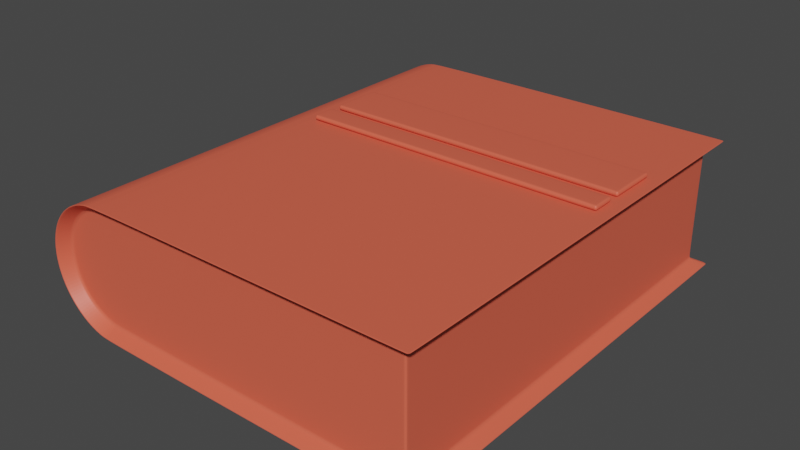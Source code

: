 # Source: book.blend  (saved by Blender 2.90.8; exported with 4.5.12 LTS)
import bpy
from mathutils import Matrix  # noqa: F401  (used for matrix-valued properties, if any)

bpy.ops.wm.read_factory_settings(use_empty=True)
scene = bpy.context.scene
scene.name = 'Scene'

# ---- collections
col_collection = bpy.data.collections.new('Collection'); scene.collection.children.link(col_collection)

# ---- materials (node trees are filled in below, after node groups)
mat_material_001 = bpy.data.materials.new('Material.001')
mat_material_001.use_transparent_shadow = False
mat_material_002 = bpy.data.materials.new('Material.002')
mat_material_002.use_transparent_shadow = False

# ---- material node trees
mat_material_001.use_nodes = True; mat_material_001.node_tree.nodes.clear()
_N = mat_material_001.node_tree.nodes; _L = mat_material_001.node_tree.links
n0 = _N.new('ShaderNodeBsdfPrincipled'); n0.name = 'Principled BSDF'; n0.location = (10, 300)
n0.distribution = 'GGX'
n0.subsurface_method = 'BURLEY'
n0.inputs[0].default_value = (0.8, 0.124, 0.07051, 1.0)
n0.inputs[3].default_value = 1.45
n0.inputs[27].default_value = (0.0, 0.0, 0.0, 1.0)
n0.inputs[28].default_value = 1.0
n1 = _N.new('ShaderNodeOutputMaterial'); n1.name = 'Material Output'; n1.location = (300, 300)
_L.new(n0.outputs[0], n1.inputs[0])
n1.is_active_output = True
mat_material_002.use_nodes = True; mat_material_002.node_tree.nodes.clear()
_N = mat_material_002.node_tree.nodes; _L = mat_material_002.node_tree.links
n0 = _N.new('ShaderNodeBsdfPrincipled'); n0.name = 'Principled BSDF'; n0.location = (10, 300)
n0.distribution = 'GGX'
n0.subsurface_method = 'BURLEY'
n0.inputs[0].default_value = (0.788, 0.8, 0.7761, 1.0)
n0.inputs[3].default_value = 1.45
n0.inputs[27].default_value = (0.0, 0.0, 0.0, 1.0)
n0.inputs[28].default_value = 1.0
n1 = _N.new('ShaderNodeOutputMaterial'); n1.name = 'Material Output'; n1.location = (300, 300)
_L.new(n0.outputs[0], n1.inputs[0])
n1.is_active_output = True

# ---- world
world_world = bpy.data.worlds.new('World'); scene.world = world_world
world_world.use_nodes = True; world_world.node_tree.nodes.clear()
_N = world_world.node_tree.nodes; _L = world_world.node_tree.links
n0 = _N.new('ShaderNodeOutputWorld'); n0.name = 'World Output'; n0.location = (300, 300)
n1 = _N.new('ShaderNodeBackground'); n1.name = 'Background'; n1.location = (10, 300)
n1.inputs[0].default_value = (0.05088, 0.05088, 0.05088, 1.0)
_L.new(n1.outputs[0], n0.inputs[0])
n0.is_active_output = True
world_world.color = (0.05088, 0.05088, 0.05088)
world_world.use_sun_shadow = False
world_world.sun_shadow_jitter_overblur = 0.0

# ---- meshes
me_cylinder = bpy.data.meshes.new('Cylinder')
me_cylinder.from_pydata([(0.003848, 0.5503, -2.093), (0.003848, 0.5503, 2.093), (3.082, 0.5503, 2.093), (3.082, 0.5503, -2.093), (0.003848, -0.5503, -2.093), (0.003848, -0.5503, 2.093), (-0.1073, -0.5393, -2.093), (-0.1073, -0.5393, 2.093), (-0.2104, -0.508, -2.093), (-0.2104, -0.508, 2.093), (-0.3055, -0.4572, -2.093), (-0.3055, -0.4572, 2.093), (-0.3888, -0.3888, -2.093), (-0.3888, -0.3888, 2.093), (-0.4572, -0.3055, -2.093), (-0.4572, -0.3055, 2.093), (-0.508, -0.2104, -2.093), (-0.508, -0.2104, 2.093), (-0.5393, -0.1073, -2.093), (-0.5393, -0.1073, 2.093), (-0.5499, 5.804e-07, -2.093), (-0.5499, 7.197e-07, 2.093), (-0.5393, 0.1073, -2.093), (-0.5393, 0.1073, 2.093), (-0.508, 0.2104, -2.093), (-0.508, 0.2104, 2.093), (-0.4572, 0.3055, -2.093), (-0.4572, 0.3055, 2.093), (-0.3888, 0.3888, -2.093), (-0.3888, 0.3888, 2.093), (-0.3055, 0.4572, -2.093), (-0.3055, 0.4572, 2.093), (-0.2104, 0.508, -2.093), (-0.2104, 0.508, 2.093), (-0.1073, 0.5393, -2.093), (-0.1073, 0.5393, 2.093), (3.082, -0.5503, -2.093), (3.082, -0.5503, 2.093), (-1.849e-07, -0.6286, -2.229), (3.218, -0.6286, -2.229), (3.218, -0.6286, 2.229), (3.218, 0.6286, -2.229), (3.218, 0.6286, 2.229), (-0.1226, -0.6165, -2.229), (-0.1226, -0.6165, 2.229), (-1.849e-07, -0.6286, 2.229), (-0.2406, -0.5807, -2.229), (-0.2406, -0.5807, 2.229), (-0.3492, -0.5227, -2.229), (-0.3492, -0.5227, 2.229), (-0.4445, -0.4445, -2.229), (-0.4445, -0.4445, 2.229), (-0.5227, -0.3492, -2.229), (-0.5227, -0.3492, 2.229), (-0.5807, -0.2405, -2.229), (-0.5807, -0.2405, 2.229), (-0.6165, -0.1226, -2.229), (-0.6165, -0.1226, 2.229), (-0.6286, 6.567e-07, -2.229), (-0.6286, 7.966e-07, 2.229), (-0.6165, 0.1226, -2.229), (-0.6165, 0.1226, 2.229), (-0.5807, 0.2406, -2.229), (-0.5807, 0.2406, 2.229), (-0.5227, 0.3492, -2.229), (-0.5227, 0.3492, 2.229), (-0.4445, 0.4445, -2.229), (-0.4445, 0.4445, 2.229), (-0.3492, 0.5227, -2.229), (-0.3492, 0.5227, 2.229), (-0.2405, 0.5807, -2.229), (-0.2405, 0.5807, 2.229), (-0.1226, 0.6165, -2.229), (-0.1226, 0.6165, 2.229), (1.989e-08, 0.6286, -2.229), (1.989e-08, 0.6286, 2.229), (3.072, 0.6286, -1.065), (3.072, 0.6286, -0.5604), (0.06047, 0.6286, -1.065), (0.06047, 0.6286, -0.5604), (3.072, 0.6286, -0.473), (3.072, 0.6286, -0.2328), (0.06047, 0.6286, -0.473), (0.06047, 0.6286, -0.2328), (0.06047, 0.6821, -1.065), (0.06047, 0.6821, -0.5604), (3.072, 0.6821, -1.065), (3.072, 0.6821, -0.5604), (0.06047, 0.6821, -0.2328), (0.06047, 0.6821, -0.473), (3.072, 0.6821, -0.473), (3.072, 0.6821, -0.2328)], [], [(45, 38, 39, 40), (38, 45, 44, 43), (43, 44, 47, 46), (46, 47, 49, 48), (48, 49, 51, 50), (50, 51, 53, 52), (52, 53, 55, 54), (54, 55, 57, 56), (56, 57, 59, 58), (58, 59, 61, 60), (60, 61, 63, 62), (62, 63, 65, 64), (64, 65, 67, 66), (66, 67, 69, 68), (68, 69, 71, 70), (70, 71, 73, 72), (72, 73, 75, 74), (74, 75, 42, 41), (37, 36, 3, 2), (7, 5, 37, 2, 1, 35, 33, 31, 29, 27, 25, 23, 21, 19, 17, 15, 13, 11, 9), (36, 4, 6, 8, 10, 12, 14, 16, 18, 20, 22, 24, 26, 28, 30, 32, 34, 0, 3), (4, 36, 39, 38), (36, 37, 40, 39), (2, 3, 41, 42), (6, 4, 38, 43), (5, 7, 44, 45), (8, 6, 43, 46), (7, 9, 47, 44), (10, 8, 46, 48), (9, 11, 49, 47), (12, 10, 48, 50), (11, 13, 51, 49), (14, 12, 50, 52), (13, 15, 53, 51), (16, 14, 52, 54), (15, 17, 55, 53), (18, 16, 54, 56), (17, 19, 57, 55), (20, 18, 56, 58), (19, 21, 59, 57), (22, 20, 58, 60), (21, 23, 61, 59), (24, 22, 60, 62), (23, 25, 63, 61), (26, 24, 62, 64), (25, 27, 65, 63), (28, 26, 64, 66), (27, 29, 67, 65), (30, 28, 66, 68), (29, 31, 69, 67), (32, 30, 68, 70), (31, 33, 71, 69), (34, 32, 70, 72), (33, 35, 73, 71), (0, 34, 72, 74), (35, 1, 75, 73), (37, 5, 45, 40), (1, 2, 42, 75), (3, 0, 74, 41), (78, 76, 77, 79), (82, 80, 81, 83), (84, 85, 87, 86), (89, 88, 91, 90), (80, 82, 89, 90), (81, 80, 90, 91), (76, 78, 84, 86), (77, 76, 86, 87), (83, 81, 91, 88), (82, 83, 88, 89), (79, 77, 87, 85), (78, 79, 85, 84)])
_uv = me_cylinder.uv_layers.new(name='UVMap')
_uv.uv.foreach_set('vector', [0.5, 1.0, 0.5, 0.5, 0.5, 0.5, 0.5, 1.0, 0.5, 0.5, 0.5, 1.0, 0.4688, 1.0, 0.4688, 0.5, 0.4688, 0.5, 0.4688, 1.0, 0.4375, 1.0, 0.4375, 0.5, 0.4375, 0.5, 0.4375, 1.0, 0.4062, 1.0, 0.4062, 0.5, 0.4062, 0.5, 0.4062, 1.0, 0.375, 1.0, 0.375, 0.5, 0.375, 0.5, 0.375, 1.0, 0.3438, 1.0, 0.3438, 0.5, 0.3438, 0.5, 0.3438, 1.0, 0.3125, 1.0, 0.3125, 0.5, 0.3125, 0.5, 0.3125, 1.0, 0.2812, 1.0, 0.2812, 0.5, 0.2812, 0.5, 0.2812, 1.0, 0.25, 1.0, 0.25, 0.5, 0.25, 0.5, 0.25, 1.0, 0.2188, 1.0, 0.2188, 0.5, 0.2188, 0.5, 0.2188, 1.0, 0.1875, 1.0, 0.1875, 0.5, 0.1875, 0.5, 0.1875, 1.0, 0.1562, 1.0, 0.1562, 0.5, 0.1562, 0.5, 0.1562, 1.0, 0.125, 1.0, 0.125, 0.5, 0.125, 0.5, 0.125, 1.0, 0.09375, 1.0, 0.09375, 0.5, 0.09375, 0.5, 0.09375, 1.0, 0.0625, 1.0, 0.0625, 0.5, 0.0625, 0.5, 0.0625, 1.0, 0.03125, 1.0, 0.03125, 0.5, 0.03125, 0.5, 0.03125, 1.0, 0.0, 1.0, 0.0, 0.5, 0.0, 0.5, 0.0, 1.0, 0.0, 1.0, 0.0, 0.5, 0.4688, 1.0, 0.4688, 0.5, 0.03115, 0.5, 0.03115, 1.0, 0.4416, 1.0, 0.4614, 1.0, 0.4688, 1.0, 0.03115, 1.0, 0.03855, 1.0, 0.05843, 1.0, 0.08403, 1.0, 0.1109, 1.0, 0.1383, 1.0, 0.166, 1.0, 0.1939, 1.0, 0.2219, 1.0, 0.25, 1.0, 0.2781, 1.0, 0.3061, 1.0, 0.334, 1.0, 0.3617, 1.0, 0.3891, 1.0, 0.416, 1.0, 0.4688, 0.5, 0.4614, 0.5, 0.4416, 0.5, 0.416, 0.5, 0.3891, 0.5, 0.3617, 0.5, 0.334, 0.5, 0.3061, 0.5, 0.2781, 0.5, 0.25, 0.5, 0.2219, 0.5, 0.1939, 0.5, 0.166, 0.5, 0.1383, 0.5, 0.1109, 0.5, 0.08403, 0.5, 0.05843, 0.5, 0.03855, 0.5, 0.03115, 0.5, 0.4614, 0.5, 0.4688, 0.5, 0.5, 0.5, 0.5, 0.5, 0.4688, 0.5, 0.4688, 1.0, 0.5, 1.0, 0.5, 0.5, 0.03115, 1.0, 0.03115, 0.5, 0.0, 0.5, 0.0, 1.0, 0.4416, 0.5, 0.4614, 0.5, 0.5, 0.5, 0.4688, 0.5, 0.4614, 1.0, 0.4416, 1.0, 0.4688, 1.0, 0.5, 1.0, 0.416, 0.5, 0.4416, 0.5, 0.4688, 0.5, 0.4375, 0.5, 0.4416, 1.0, 0.416, 1.0, 0.4375, 1.0, 0.4688, 1.0, 0.3891, 0.5, 0.416, 0.5, 0.4375, 0.5, 0.4062, 0.5, 0.416, 1.0, 0.3891, 1.0, 0.4062, 1.0, 0.4375, 1.0, 0.3617, 0.5, 0.3891, 0.5, 0.4062, 0.5, 0.375, 0.5, 0.3891, 1.0, 0.3617, 1.0, 0.375, 1.0, 0.4062, 1.0, 0.334, 0.5, 0.3617, 0.5, 0.375, 0.5, 0.3438, 0.5, 0.3617, 1.0, 0.334, 1.0, 0.3438, 1.0, 0.375, 1.0, 0.3061, 0.5, 0.334, 0.5, 0.3438, 0.5, 0.3125, 0.5, 0.334, 1.0, 0.3061, 1.0, 0.3125, 1.0, 0.3438, 1.0, 0.2781, 0.5, 0.3061, 0.5, 0.3125, 0.5, 0.2812, 0.5, 0.3061, 1.0, 0.2781, 1.0, 0.2812, 1.0, 0.3125, 1.0, 0.25, 0.5, 0.2781, 0.5, 0.2812, 0.5, 0.25, 0.5, 0.2781, 1.0, 0.25, 1.0, 0.25, 1.0, 0.2812, 1.0, 0.2219, 0.5, 0.25, 0.5, 0.25, 0.5, 0.2188, 0.5, 0.25, 1.0, 0.2219, 1.0, 0.2188, 1.0, 0.25, 1.0, 0.1939, 0.5, 0.2219, 0.5, 0.2188, 0.5, 0.1875, 0.5, 0.2219, 1.0, 0.1939, 1.0, 0.1875, 1.0, 0.2188, 1.0, 0.166, 0.5, 0.1939, 0.5, 0.1875, 0.5, 0.1562, 0.5, 0.1939, 1.0, 0.166, 1.0, 0.1562, 1.0, 0.1875, 1.0, 0.1383, 0.5, 0.166, 0.5, 0.1562, 0.5, 0.125, 0.5, 0.166, 1.0, 0.1383, 1.0, 0.125, 1.0, 0.1562, 1.0, 0.1109, 0.5, 0.1383, 0.5, 0.125, 0.5, 0.09375, 0.5, 0.1383, 1.0, 0.1109, 1.0, 0.09375, 1.0, 0.125, 1.0, 0.08403, 0.5, 0.1109, 0.5, 0.09375, 0.5, 0.0625, 0.5, 0.1109, 1.0, 0.08403, 1.0, 0.0625, 1.0, 0.09375, 1.0, 0.05843, 0.5, 0.08403, 0.5, 0.0625, 0.5, 0.03125, 0.5, 0.08403, 1.0, 0.05843, 1.0, 0.03125, 1.0, 0.0625, 1.0, 0.03855, 0.5, 0.05843, 0.5, 0.03125, 0.5, 0.0, 0.5, 0.05843, 1.0, 0.03855, 1.0, 0.0, 1.0, 0.03125, 1.0, 0.4688, 1.0, 0.4614, 1.0, 0.5, 1.0, 0.5, 1.0, 0.03855, 1.0, 0.03115, 1.0, 0.0, 1.0, 0.0, 1.0, 0.03115, 0.5, 0.03855, 0.5, 0.0, 0.5, 0.0, 0.5, 0.0, 0.5, 0.0, 0.5, 0.0, 1.0, 0.0, 1.0, 0.0, 0.5, 0.0, 0.5, 0.0, 1.0, 0.0, 1.0, 0.0, 0.5, 0.0, 1.0, 0.0, 1.0, 0.0, 0.5, 0.0, 0.5, 0.0, 1.0, 0.0, 1.0, 0.0, 0.5, 0.0, 0.5, 0.0, 0.5, 0.0, 0.5, 0.0, 0.5, 0.0, 1.0, 0.0, 0.5, 0.0, 0.5, 0.0, 1.0, 0.0, 0.5, 0.0, 0.5, 0.0, 0.5, 0.0, 0.5, 0.0, 1.0, 0.0, 0.5, 0.0, 0.5, 0.0, 1.0, 0.0, 1.0, 0.0, 1.0, 0.0, 1.0, 0.0, 1.0, 0.0, 0.5, 0.0, 1.0, 0.0, 1.0, 0.0, 0.5, 0.0, 1.0, 0.0, 1.0, 0.0, 1.0, 0.0, 1.0, 0.0, 0.5, 0.0, 1.0, 0.0, 1.0, 0.0, 0.5])
me_cylinder.materials.append(mat_material_001)
me_cylinder.materials.append(mat_material_002)
me_cylinder.use_remesh_fix_poles = True
me_cylinder.use_remesh_preserve_attributes = False
me_cylinder.use_mirror_vertex_groups = False
me_cylinder.update()

# ---- objects
ob_cylinder = bpy.data.objects.new('Cylinder', me_cylinder)

# ---- transforms, parenting, visibility, modifiers, constraints
ob_cylinder.location = (0.0, 0.0, 0.0)
ob_cylinder.rotation_euler = (1.571, -0.0, 0.0)
ob_cylinder.lineart.crease_threshold = 0.0
_m = ob_cylinder.modifiers.new('Bevel', 'BEVEL')
_m.segments = 4
_m = ob_cylinder.modifiers.new('Subdivision', 'SUBSURF')
_m.uv_smooth = 'PRESERVE_CORNERS'

# ---- collection membership
col_collection.objects.link(ob_cylinder)

# ---- scene / render settings (as saved in the file)
scene.frame_start = 1; scene.frame_end = 250; scene.frame_set(1)
scene.render.engine = 'BLENDER_EEVEE_NEXT'
scene.cycles.use_denoising = False
scene.cycles.samples = 128
scene.cycles.sampling_pattern = 'TABULATED_SOBOL'
scene.cycles.use_adaptive_sampling = False
scene.cycles.use_light_tree = False
scene.view_settings.view_transform = 'Filmic'
bpy.context.view_layer.update()

# ---- added for rendering (the .blend has no active camera and no usable light): camera, sun
cam_auto = bpy.data.cameras.new('AutoCamera')
cam_auto.lens = 50.0
cam_auto.sensor_width = 36.0
cam_auto.clip_end = 1000.0
ob_auto_camera = bpy.data.objects.new('AutoCamera', cam_auto)
scene.collection.objects.link(ob_auto_camera)
ob_auto_camera.location = (6.83923, -6.66238, 4.46832)
ob_auto_camera.rotation_euler = (1.09748, -7.21219e-08, 0.694738)
scene.camera = ob_auto_camera
light_auto_sun = bpy.data.lights.new('AutoSun', 'SUN')
light_auto_sun.energy = 3.0
light_auto_sun.angle = 0.0523599
ob_auto_sun = bpy.data.objects.new('AutoSun', light_auto_sun)
scene.collection.objects.link(ob_auto_sun)
ob_auto_sun.rotation_euler = (0.872665, 0.174533, 0.523599)
bpy.context.view_layer.update()
